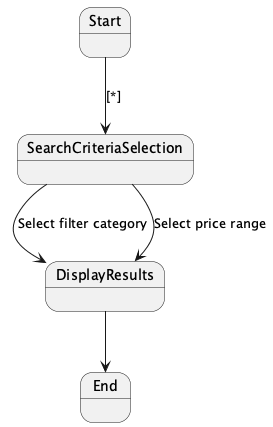

The diagram above was rendered by PlantUML. Its source (embedded in the PNG):
@startuml
state Start {
}
state SearchCriteriaSelection {
}
state DisplayResults {
}

Start --> SearchCriteriaSelection : [*]

SearchCriteriaSelection --> DisplayResults : Select filter category
SearchCriteriaSelection --> DisplayResults : Select price range

DisplayResults --> End
@enduml